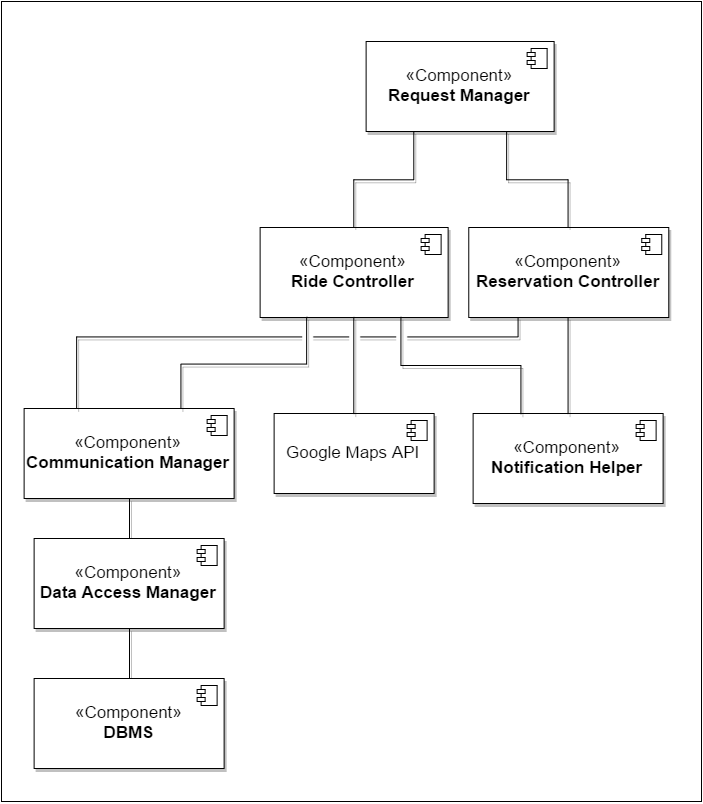

The diagram above was exported from draw.io. Its source (the exported page's mxGraphModel, read from the mxfile embedded in the PNG):
<mxGraphModel dx="1787" dy="876" grid="1" gridSize="10" guides="1" tooltips="1" connect="1" arrows="1" fold="1" page="1" pageScale="1" pageWidth="40000" pageHeight="5000" background="#ffffff" math="0" shadow="0">
  <root>
    <mxCell id="0" />
    <mxCell id="1" parent="0" />
    <mxCell id="2" value="" style="whiteSpace=wrap;html=1;shadow=0;strokeColor=#000000;fontSize=17;fontColor=#FF8000;" vertex="1" parent="1">
      <mxGeometry x="2225" y="110" width="700" height="800" as="geometry" />
    </mxCell>
    <mxCell id="3" style="edgeStyle=orthogonalEdgeStyle;rounded=0;comic=0;html=1;exitX=0.5;exitY=0;entryX=0.5;entryY=1;shadow=1;endArrow=none;endFill=0;jettySize=auto;orthogonalLoop=1;strokeWidth=1;fontSize=17;fontColor=#FF8000;" edge="1" source="4" target="8" parent="1">
      <mxGeometry x="2352.620320798821" y="737" as="geometry" />
    </mxCell>
    <mxCell id="4" value="&lt;font color=&quot;#000000&quot;&gt;«Component»&lt;br&gt;&lt;/font&gt;&lt;b&gt;&lt;font color=&quot;#000000&quot;&gt;DBMS&lt;/font&gt;&lt;/b&gt;" style="html=1;shadow=1;fontSize=17;fontColor=#FF8000;" vertex="1" parent="1">
      <mxGeometry x="2257.620320798821" y="787" width="190" height="90" as="geometry" />
    </mxCell>
    <mxCell id="5" value="" style="shape=component;jettyWidth=8;jettyHeight=4;" vertex="1" parent="4">
      <mxGeometry x="1" width="20" height="20" relative="1" as="geometry">
        <mxPoint x="-27" y="7" as="offset" />
      </mxGeometry>
    </mxCell>
    <mxCell id="6" value="" style="shape=component;jettyWidth=8;jettyHeight=4;" vertex="1" parent="1">
      <mxGeometry x="2420.620320798821" y="794" width="20" height="20" as="geometry">
        <mxPoint x="-27" y="7" as="offset" />
      </mxGeometry>
    </mxCell>
    <mxCell id="7" style="edgeStyle=orthogonalEdgeStyle;rounded=0;comic=0;html=1;exitX=0.5;exitY=0;entryX=0.5;entryY=1;shadow=1;endArrow=none;endFill=0;jettySize=auto;orthogonalLoop=1;strokeWidth=1;fontSize=17;fontColor=#FF8000;" edge="1" source="8" target="11" parent="1">
      <mxGeometry x="2352.620320798821" y="607" as="geometry" />
    </mxCell>
    <mxCell id="8" value="&lt;font color=&quot;#000000&quot;&gt;«Component»&lt;br&gt;&lt;/font&gt;&lt;b&gt;&lt;font color=&quot;#000000&quot;&gt;Data Access Manager&lt;/font&gt;&lt;/b&gt;" style="html=1;shadow=1;fontSize=17;fontColor=#FF8000;" vertex="1" parent="1">
      <mxGeometry x="2257.620320798821" y="647" width="190" height="90" as="geometry" />
    </mxCell>
    <mxCell id="9" value="" style="shape=component;jettyWidth=8;jettyHeight=4;" vertex="1" parent="8">
      <mxGeometry x="1" width="20" height="20" relative="1" as="geometry">
        <mxPoint x="-27" y="7" as="offset" />
      </mxGeometry>
    </mxCell>
    <mxCell id="10" value="" style="shape=component;jettyWidth=8;jettyHeight=4;" vertex="1" parent="1">
      <mxGeometry x="2420.620320798821" y="654" width="20" height="20" as="geometry">
        <mxPoint x="-27" y="7" as="offset" />
      </mxGeometry>
    </mxCell>
    <mxCell id="11" value="&lt;font color=&quot;#000000&quot;&gt;«Component»&lt;br&gt;&lt;/font&gt;&lt;b&gt;&lt;font color=&quot;#000000&quot;&gt;Communication Manager&lt;/font&gt;&lt;/b&gt;" style="html=1;shadow=1;fontSize=17;fontColor=#FF8000;" vertex="1" parent="1">
      <mxGeometry x="2247.620320798821" y="517" width="210" height="90" as="geometry" />
    </mxCell>
    <mxCell id="12" value="" style="shape=component;jettyWidth=8;jettyHeight=4;" vertex="1" parent="11">
      <mxGeometry x="1" width="20" height="20" relative="1" as="geometry">
        <mxPoint x="-27" y="7" as="offset" />
      </mxGeometry>
    </mxCell>
    <mxCell id="13" value="" style="shape=component;jettyWidth=8;jettyHeight=4;" vertex="1" parent="1">
      <mxGeometry x="2430.620320798821" y="524" width="20" height="20" as="geometry">
        <mxPoint x="-27" y="7" as="offset" />
      </mxGeometry>
    </mxCell>
    <mxCell id="14" value="&lt;font color=&quot;#000000&quot;&gt;Google Maps API&lt;/font&gt;" style="html=1;shadow=1;fontSize=17;fontColor=#FF8000;" vertex="1" parent="1">
      <mxGeometry x="2497.620320798821" y="522" width="160" height="80" as="geometry" />
    </mxCell>
    <mxCell id="15" value="" style="shape=component;jettyWidth=8;jettyHeight=4;" vertex="1" parent="14">
      <mxGeometry x="1" width="20" height="20" relative="1" as="geometry">
        <mxPoint x="-27" y="7" as="offset" />
      </mxGeometry>
    </mxCell>
    <mxCell id="16" value="" style="shape=component;jettyWidth=8;jettyHeight=4;" vertex="1" parent="1">
      <mxGeometry x="2630.620320798821" y="529" width="20" height="20" as="geometry">
        <mxPoint x="-27" y="7" as="offset" />
      </mxGeometry>
    </mxCell>
    <mxCell id="17" value="&lt;font color=&quot;#000000&quot;&gt;«Component»&lt;br&gt;&lt;/font&gt;&lt;b&gt;&lt;font color=&quot;#000000&quot;&gt;Notification Helper&lt;/font&gt;&lt;/b&gt;" style="html=1;shadow=1;fontSize=17;fontColor=#FF8000;" vertex="1" parent="1">
      <mxGeometry x="2696.620320798821" y="522" width="190" height="90" as="geometry" />
    </mxCell>
    <mxCell id="18" value="" style="shape=component;jettyWidth=8;jettyHeight=4;" vertex="1" parent="17">
      <mxGeometry x="1" width="20" height="20" relative="1" as="geometry">
        <mxPoint x="-27" y="7" as="offset" />
      </mxGeometry>
    </mxCell>
    <mxCell id="19" value="" style="shape=component;jettyWidth=8;jettyHeight=4;" vertex="1" parent="1">
      <mxGeometry x="2859.620320798821" y="529" width="20" height="20" as="geometry">
        <mxPoint x="-27" y="7" as="offset" />
      </mxGeometry>
    </mxCell>
    <mxCell id="20" value="&lt;font color=&quot;#000000&quot;&gt;«Component»&lt;br&gt;&lt;/font&gt;&lt;b&gt;&lt;font color=&quot;#000000&quot;&gt;Ride Controller&lt;/font&gt;&lt;/b&gt;" style="html=1;shadow=1;fontSize=17;fontColor=#FF8000;" vertex="1" parent="1">
      <mxGeometry x="2483.620320798821" y="336" width="188" height="90" as="geometry" />
    </mxCell>
    <mxCell id="21" value="" style="shape=component;jettyWidth=8;jettyHeight=4;" vertex="1" parent="20">
      <mxGeometry x="1" width="20" height="20" relative="1" as="geometry">
        <mxPoint x="-27" y="7" as="offset" />
      </mxGeometry>
    </mxCell>
    <mxCell id="22" value="" style="shape=component;jettyWidth=8;jettyHeight=4;" vertex="1" parent="1">
      <mxGeometry x="2644.620320798821" y="343" width="20" height="20" as="geometry">
        <mxPoint x="-27" y="7" as="offset" />
      </mxGeometry>
    </mxCell>
    <mxCell id="23" style="edgeStyle=orthogonalEdgeStyle;rounded=0;comic=0;html=1;exitX=0.5;exitY=1;entryX=0.5;entryY=0;shadow=1;endArrow=none;endFill=0;jettySize=auto;orthogonalLoop=1;strokeWidth=1;fontSize=17;fontColor=#FF8000;" edge="1" source="25" target="17" parent="1">
      <mxGeometry x="2792.272727331839" y="426" as="geometry" />
    </mxCell>
    <mxCell id="24" style="edgeStyle=orthogonalEdgeStyle;rounded=0;comic=0;html=1;exitX=0.25;exitY=1;entryX=0.25;entryY=0;shadow=1;endArrow=none;endFill=0;jettySize=auto;orthogonalLoop=1;strokeWidth=1;fontSize=17;fontColor=#FF8000;" edge="1" source="25" target="11" parent="1">
      <mxGeometry x="2300.272727331839" y="426" as="geometry">
        <Array as="points">
          <mxPoint x="2742.272727331839" y="446" />
          <mxPoint x="2300.272727331839" y="446" />
        </Array>
      </mxGeometry>
    </mxCell>
    <mxCell id="25" value="&lt;font color=&quot;#000000&quot;&gt;«Component»&lt;br&gt;&lt;/font&gt;&lt;b&gt;&lt;font color=&quot;#000000&quot;&gt;Reservation Controller&lt;/font&gt;&lt;/b&gt;" style="html=1;shadow=1;fontSize=17;fontColor=#FF8000;" vertex="1" parent="1">
      <mxGeometry x="2692.272727331839" y="336" width="200" height="90" as="geometry" />
    </mxCell>
    <mxCell id="26" value="" style="shape=component;jettyWidth=8;jettyHeight=4;" vertex="1" parent="25">
      <mxGeometry x="1" width="20" height="20" relative="1" as="geometry">
        <mxPoint x="-27" y="7" as="offset" />
      </mxGeometry>
    </mxCell>
    <mxCell id="27" value="" style="shape=component;jettyWidth=8;jettyHeight=4;" vertex="1" parent="1">
      <mxGeometry x="2865.2727273318396" y="343" width="20" height="20" as="geometry">
        <mxPoint x="-27" y="7" as="offset" />
      </mxGeometry>
    </mxCell>
    <mxCell id="28" value="" style="whiteSpace=wrap;html=1;shadow=0;fontSize=17;fontColor=#FF8000;strokeColor=#FFFFFF;" vertex="1" parent="1">
      <mxGeometry x="2526.272727331839" y="441" width="10" height="10" as="geometry" />
    </mxCell>
    <mxCell id="29" style="edgeStyle=orthogonalEdgeStyle;rounded=0;comic=0;html=1;exitX=0.25;exitY=1;entryX=0.75;entryY=0;shadow=1;endArrow=none;endFill=0;jettySize=auto;orthogonalLoop=1;strokeWidth=1;fontSize=17;fontColor=#FF8000;" edge="1" source="20" target="11" parent="1">
      <mxGeometry x="2404.443850210586" y="426.52941176470586" as="geometry">
        <Array as="points">
          <mxPoint x="2530.620320798821" y="472" />
          <mxPoint x="2404.620320798821" y="472" />
        </Array>
      </mxGeometry>
    </mxCell>
    <mxCell id="30" value="" style="whiteSpace=wrap;html=1;shadow=0;fontSize=17;fontColor=#FF8000;strokeColor=#FFFFFF;" vertex="1" parent="1">
      <mxGeometry x="2573.272727331839" y="442" width="10" height="10" as="geometry" />
    </mxCell>
    <mxCell id="31" style="edgeStyle=orthogonalEdgeStyle;rounded=0;comic=0;html=1;exitX=0.5;exitY=1;entryX=0.5;entryY=0;shadow=1;endArrow=none;endFill=0;jettySize=auto;orthogonalLoop=1;strokeWidth=1;fontSize=17;fontColor=#FF8000;" edge="1" source="20" target="14" parent="1">
      <mxGeometry x="2577.385026681174" y="426.52941176470586" as="geometry" />
    </mxCell>
    <mxCell id="32" value="" style="whiteSpace=wrap;html=1;shadow=0;fontSize=17;fontColor=#FF8000;strokeColor=#FFFFFF;" vertex="1" parent="1">
      <mxGeometry x="2620.272727331839" y="441" width="10" height="10" as="geometry" />
    </mxCell>
    <mxCell id="33" style="edgeStyle=orthogonalEdgeStyle;rounded=0;comic=0;html=1;exitX=0.75;exitY=1;entryX=0.25;entryY=0;shadow=1;endArrow=none;endFill=0;jettySize=auto;orthogonalLoop=1;strokeWidth=1;fontSize=17;fontColor=#FF8000;" edge="1" source="20" target="17" parent="1">
      <mxGeometry x="2624.443850210586" y="426.52941176470586" as="geometry" />
    </mxCell>
    <mxCell id="34" style="edgeStyle=orthogonalEdgeStyle;rounded=0;comic=0;html=1;exitX=0.25;exitY=1;entryX=0.5;entryY=0;shadow=1;endArrow=none;endFill=0;jettySize=auto;orthogonalLoop=1;strokeWidth=1;fontSize=17;fontColor=#FF8000;" edge="1" source="36" target="20" parent="1">
      <mxGeometry x="2577.2857142857147" y="239.71428571428578" as="geometry" />
    </mxCell>
    <mxCell id="35" style="edgeStyle=orthogonalEdgeStyle;rounded=0;comic=0;html=1;exitX=0.75;exitY=1;entryX=0.5;entryY=0;shadow=1;endArrow=none;endFill=0;jettySize=auto;orthogonalLoop=1;strokeWidth=1;fontSize=17;fontColor=#FF8000;" edge="1" source="36" target="25" parent="1">
      <mxGeometry x="2730.142857142858" y="239.71428571428578" as="geometry" />
    </mxCell>
    <mxCell id="36" value="&lt;font color=&quot;#000000&quot;&gt;«Component»&lt;br&gt;&lt;/font&gt;&lt;b&gt;&lt;font color=&quot;#000000&quot;&gt;Request Manager&lt;/font&gt;&lt;/b&gt;" style="html=1;shadow=1;fontSize=17;fontColor=#FF8000;" vertex="1" parent="1">
      <mxGeometry x="2589.620320798821" y="150" width="188" height="90" as="geometry" />
    </mxCell>
    <mxCell id="37" value="" style="shape=component;jettyWidth=8;jettyHeight=4;" vertex="1" parent="36">
      <mxGeometry x="1" width="20" height="20" relative="1" as="geometry">
        <mxPoint x="-27" y="7" as="offset" />
      </mxGeometry>
    </mxCell>
    <mxCell id="38" value="" style="shape=component;jettyWidth=8;jettyHeight=4;" vertex="1" parent="1">
      <mxGeometry x="2750.620320798821" y="157" width="20" height="20" as="geometry">
        <mxPoint x="-27" y="7" as="offset" />
      </mxGeometry>
    </mxCell>
  </root>
</mxGraphModel>